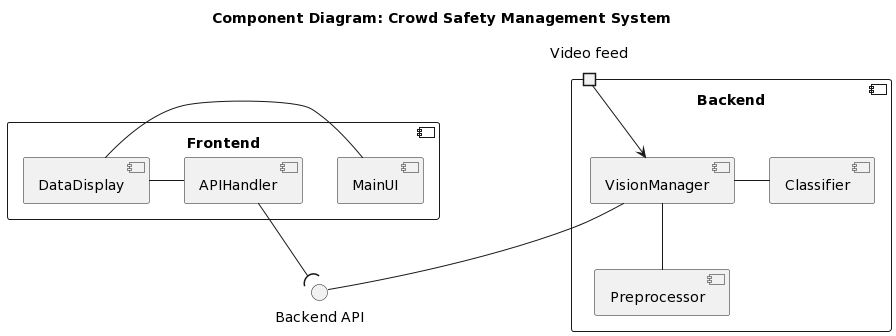

The diagram above was rendered by PlantUML. Its source (embedded in the PNG):
@startuml
title Component Diagram: Crowd Safety Management System

() "Backend API" as backend_api

[Frontend] as frontend
[Backend] as backend

component backend {
  component [Preprocessor] as preprocessor
  component [Classifier] as classifier
  component [VisionManager] as visionmanager
  visionmanager -- preprocessor
  visionmanager - classifier
  port "Video feed" as video_feed
  video_feed --> visionmanager

}

component frontend {
  component [APIHandler]
  component [DataDisplay]
  component [MainUI]
}

visionmanager -d- backend_api
APIHandler --( backend_api
DataDisplay - MainUI
DataDisplay - APIHandler
@enduml